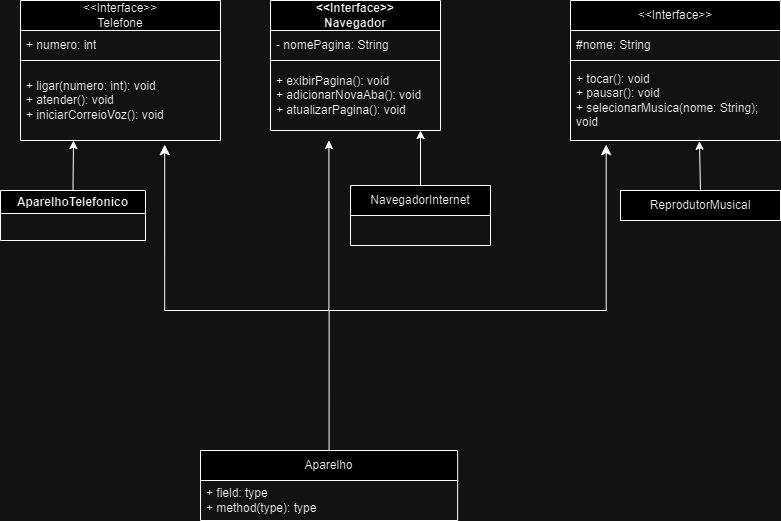

The diagram above was exported from draw.io. Its source (the exported page's mxGraphModel, read from the mxfile embedded in the PNG):
<mxGraphModel dx="827" dy="878" grid="1" gridSize="10" guides="1" tooltips="1" connect="1" arrows="1" fold="1" page="1" pageScale="1" pageWidth="827" pageHeight="1169" math="0" shadow="0">
  <root>
    <mxCell id="0" />
    <mxCell id="1" parent="0" />
    <mxCell id="BLLcP2UgyImDH2TSG6zL-7" value="&amp;lt;&amp;lt;Interface&amp;gt;&amp;gt;&lt;div&gt;Telefone&lt;/div&gt;" style="swimlane;fontStyle=0;childLayout=stackLayout;horizontal=1;startSize=30;horizontalStack=0;resizeParent=1;resizeParentMax=0;resizeLast=0;collapsible=1;marginBottom=0;whiteSpace=wrap;html=1;" vertex="1" parent="1">
      <mxGeometry x="40" y="60" width="200" height="140" as="geometry" />
    </mxCell>
    <mxCell id="BLLcP2UgyImDH2TSG6zL-8" value="+ numero: int" style="text;strokeColor=default;fillColor=none;align=left;verticalAlign=middle;spacingLeft=4;spacingRight=4;overflow=hidden;points=[[0,0.5],[1,0.5]];portConstraint=eastwest;rotatable=0;whiteSpace=wrap;html=1;" vertex="1" parent="BLLcP2UgyImDH2TSG6zL-7">
      <mxGeometry y="30" width="200" height="30" as="geometry" />
    </mxCell>
    <mxCell id="BLLcP2UgyImDH2TSG6zL-9" value="+ ligar(numero: int): void&lt;div&gt;+ atender(): void&lt;/div&gt;&lt;div&gt;+ iniciarCorreioVoz(): void&lt;/div&gt;" style="text;strokeColor=none;fillColor=none;align=left;verticalAlign=middle;spacingLeft=4;spacingRight=4;overflow=hidden;points=[[0,0.5],[1,0.5]];portConstraint=eastwest;rotatable=0;whiteSpace=wrap;html=1;" vertex="1" parent="BLLcP2UgyImDH2TSG6zL-7">
      <mxGeometry y="60" width="200" height="80" as="geometry" />
    </mxCell>
    <mxCell id="BLLcP2UgyImDH2TSG6zL-11" value="" style="group" vertex="1" connectable="0" parent="1">
      <mxGeometry x="560" y="60" width="240" height="290" as="geometry" />
    </mxCell>
    <mxCell id="BLLcP2UgyImDH2TSG6zL-1" value="&amp;lt;&amp;lt;Interface&amp;gt;&amp;gt;" style="swimlane;fontStyle=0;childLayout=stackLayout;horizontal=1;startSize=30;horizontalStack=0;resizeParent=1;resizeParentMax=0;resizeLast=0;collapsible=1;marginBottom=0;whiteSpace=wrap;html=1;" vertex="1" parent="BLLcP2UgyImDH2TSG6zL-11">
      <mxGeometry x="30" width="210" height="60" as="geometry" />
    </mxCell>
    <mxCell id="BLLcP2UgyImDH2TSG6zL-2" value="#nome: String" style="text;strokeColor=default;fillColor=none;align=left;verticalAlign=middle;spacingLeft=4;spacingRight=4;overflow=hidden;points=[[0,0.5],[1,0.5]];portConstraint=eastwest;rotatable=0;whiteSpace=wrap;html=1;" vertex="1" parent="BLLcP2UgyImDH2TSG6zL-1">
      <mxGeometry y="30" width="210" height="30" as="geometry" />
    </mxCell>
    <mxCell id="BLLcP2UgyImDH2TSG6zL-3" value="+ tocar(): void&lt;div&gt;+ pausar(): void&lt;/div&gt;&lt;div&gt;+ selecionarMusica(nome: String);&lt;/div&gt;&lt;div&gt;void&lt;/div&gt;" style="text;strokeColor=default;fillColor=none;align=left;verticalAlign=middle;spacingLeft=4;spacingRight=4;overflow=hidden;points=[[0,0.5],[1,0.5]];portConstraint=eastwest;rotatable=0;whiteSpace=wrap;html=1;" vertex="1" parent="BLLcP2UgyImDH2TSG6zL-11">
      <mxGeometry x="30" y="60" width="210" height="80" as="geometry" />
    </mxCell>
    <mxCell id="BLLcP2UgyImDH2TSG6zL-5" value="" style="endArrow=classic;html=1;rounded=0;entryX=0.233;entryY=1.01;entryDx=0;entryDy=0;entryPerimeter=0;exitX=0.5;exitY=0;exitDx=0;exitDy=0;" edge="1" parent="BLLcP2UgyImDH2TSG6zL-11" source="BLLcP2UgyImDH2TSG6zL-6">
      <mxGeometry width="50" height="50" relative="1" as="geometry">
        <mxPoint x="210" y="260" as="sourcePoint" />
        <mxPoint x="158.93000000000006" y="140.79999999999995" as="targetPoint" />
      </mxGeometry>
    </mxCell>
    <mxCell id="BLLcP2UgyImDH2TSG6zL-6" value="ReprodutorMusical" style="rounded=0;whiteSpace=wrap;html=1;" vertex="1" parent="BLLcP2UgyImDH2TSG6zL-11">
      <mxGeometry x="80" y="190" width="160" height="30" as="geometry" />
    </mxCell>
    <mxCell id="BLLcP2UgyImDH2TSG6zL-12" value="AparelhoTelefonico" style="swimlane;whiteSpace=wrap;html=1;" vertex="1" parent="1">
      <mxGeometry x="20" y="250" width="145" height="50" as="geometry" />
    </mxCell>
    <mxCell id="BLLcP2UgyImDH2TSG6zL-14" value="" style="endArrow=classic;html=1;rounded=0;exitX=0.5;exitY=0;exitDx=0;exitDy=0;" edge="1" parent="1" source="BLLcP2UgyImDH2TSG6zL-12">
      <mxGeometry width="50" height="50" relative="1" as="geometry">
        <mxPoint x="300" y="360" as="sourcePoint" />
        <mxPoint x="93" y="200" as="targetPoint" />
      </mxGeometry>
    </mxCell>
    <mxCell id="BLLcP2UgyImDH2TSG6zL-16" value="&lt;span style=&quot;font-weight: 700;&quot;&gt;&amp;lt;&amp;lt;Interface&amp;gt;&amp;gt;&lt;/span&gt;&lt;br style=&quot;font-weight: 700;&quot;&gt;&lt;span style=&quot;font-weight: 700;&quot;&gt;Navegador&lt;/span&gt;" style="swimlane;fontStyle=0;childLayout=stackLayout;horizontal=1;startSize=30;horizontalStack=0;resizeParent=1;resizeParentMax=0;resizeLast=0;collapsible=1;marginBottom=0;whiteSpace=wrap;html=1;" vertex="1" parent="1">
      <mxGeometry x="290" y="60" width="170" height="130" as="geometry" />
    </mxCell>
    <mxCell id="BLLcP2UgyImDH2TSG6zL-17" value="- nomePagina: String" style="text;strokeColor=default;fillColor=none;align=left;verticalAlign=middle;spacingLeft=4;spacingRight=4;overflow=hidden;points=[[0,0.5],[1,0.5]];portConstraint=eastwest;rotatable=0;whiteSpace=wrap;html=1;" vertex="1" parent="BLLcP2UgyImDH2TSG6zL-16">
      <mxGeometry y="30" width="170" height="30" as="geometry" />
    </mxCell>
    <mxCell id="BLLcP2UgyImDH2TSG6zL-18" value="+ exibirPagina(): void&lt;div&gt;+ adicionarNovaAba(): void&lt;/div&gt;&lt;div&gt;+ atualizarPagina(): void&lt;/div&gt;" style="text;strokeColor=none;fillColor=none;align=left;verticalAlign=middle;spacingLeft=4;spacingRight=4;overflow=hidden;points=[[0,0.5],[1,0.5]];portConstraint=eastwest;rotatable=0;whiteSpace=wrap;html=1;" vertex="1" parent="BLLcP2UgyImDH2TSG6zL-16">
      <mxGeometry y="60" width="170" height="70" as="geometry" />
    </mxCell>
    <mxCell id="BLLcP2UgyImDH2TSG6zL-21" value="" style="endArrow=classic;html=1;rounded=0;entryX=0.674;entryY=1.026;entryDx=0;entryDy=0;entryPerimeter=0;exitX=0.5;exitY=0.083;exitDx=0;exitDy=0;exitPerimeter=0;" edge="1" parent="1" source="BLLcP2UgyImDH2TSG6zL-22">
      <mxGeometry width="50" height="50" relative="1" as="geometry">
        <mxPoint x="440.42" y="238.18" as="sourcePoint" />
        <mxPoint x="440.00000000000017" y="190.00000000000006" as="targetPoint" />
      </mxGeometry>
    </mxCell>
    <mxCell id="BLLcP2UgyImDH2TSG6zL-22" value="NavegadorInternet" style="swimlane;fontStyle=0;childLayout=stackLayout;horizontal=1;startSize=30;horizontalStack=0;resizeParent=1;resizeParentMax=0;resizeLast=0;collapsible=1;marginBottom=0;whiteSpace=wrap;html=1;" vertex="1" parent="1">
      <mxGeometry x="370" y="245" width="140" height="60" as="geometry" />
    </mxCell>
    <mxCell id="BLLcP2UgyImDH2TSG6zL-27" value="Aparelho" style="swimlane;fontStyle=0;childLayout=stackLayout;horizontal=1;startSize=30;horizontalStack=0;resizeParent=1;resizeParentMax=0;resizeLast=0;collapsible=1;marginBottom=0;whiteSpace=wrap;html=1;" vertex="1" parent="1">
      <mxGeometry x="220" y="510" width="257.14" height="70" as="geometry" />
    </mxCell>
    <mxCell id="BLLcP2UgyImDH2TSG6zL-28" value="+ field: type&lt;div&gt;+ method(type): type&lt;/div&gt;" style="text;strokeColor=none;fillColor=none;align=left;verticalAlign=middle;spacingLeft=4;spacingRight=4;overflow=hidden;points=[[0,0.5],[1,0.5]];portConstraint=eastwest;rotatable=0;whiteSpace=wrap;html=1;" vertex="1" parent="BLLcP2UgyImDH2TSG6zL-27">
      <mxGeometry y="30" width="257.14" height="40" as="geometry" />
    </mxCell>
    <mxCell id="BLLcP2UgyImDH2TSG6zL-32" value="" style="edgeStyle=segmentEdgeStyle;endArrow=classic;html=1;curved=0;rounded=0;endSize=8;startSize=8;entryX=0.17;entryY=1.052;entryDx=0;entryDy=0;entryPerimeter=0;exitX=0.5;exitY=0;exitDx=0;exitDy=0;" edge="1" parent="1" source="BLLcP2UgyImDH2TSG6zL-27" target="BLLcP2UgyImDH2TSG6zL-3">
      <mxGeometry width="50" height="50" relative="1" as="geometry">
        <mxPoint x="560" y="300" as="sourcePoint" />
        <mxPoint x="610" y="250" as="targetPoint" />
        <Array as="points">
          <mxPoint x="349" y="370" />
          <mxPoint x="626" y="370" />
        </Array>
      </mxGeometry>
    </mxCell>
    <mxCell id="BLLcP2UgyImDH2TSG6zL-33" value="" style="edgeStyle=segmentEdgeStyle;endArrow=classic;html=1;curved=0;rounded=0;endSize=8;startSize=8;entryX=0.721;entryY=1.052;entryDx=0;entryDy=0;entryPerimeter=0;" edge="1" parent="1" target="BLLcP2UgyImDH2TSG6zL-9">
      <mxGeometry width="50" height="50" relative="1" as="geometry">
        <mxPoint x="350" y="370" as="sourcePoint" />
        <mxPoint x="420" y="250" as="targetPoint" />
      </mxGeometry>
    </mxCell>
    <mxCell id="BLLcP2UgyImDH2TSG6zL-34" value="" style="endArrow=classic;html=1;rounded=0;" edge="1" parent="1">
      <mxGeometry width="50" height="50" relative="1" as="geometry">
        <mxPoint x="348.4" y="370" as="sourcePoint" />
        <mxPoint x="348.4" y="200" as="targetPoint" />
      </mxGeometry>
    </mxCell>
  </root>
</mxGraphModel>